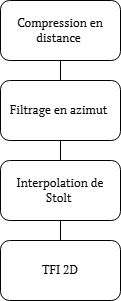

The diagram above was exported from draw.io. Its source (the exported page's mxGraphModel, read from the mxfile embedded in the PNG):
<mxGraphModel dx="1426" dy="751" grid="1" gridSize="10" guides="1" tooltips="1" connect="1" arrows="1" fold="1" page="1" pageScale="1" pageWidth="827" pageHeight="1169" math="0" shadow="0">
  <root>
    <mxCell id="0" />
    <mxCell id="1" parent="0" />
    <mxCell id="3R0yp5ixliE9hd1e8JF--1" value="&lt;font data-font-src=&quot;https://fonts.googleapis.com/css?family=PT+Serif&quot; face=&quot;PT Serif&quot;&gt;Compression en distance&amp;nbsp;&lt;/font&gt;" style="rounded=1;whiteSpace=wrap;html=1;" vertex="1" parent="1">
      <mxGeometry x="310" y="120" width="120" height="60" as="geometry" />
    </mxCell>
    <mxCell id="3R0yp5ixliE9hd1e8JF--2" value="&lt;font data-font-src=&quot;https://fonts.googleapis.com/css?family=PT+Serif&quot; face=&quot;PT Serif&quot;&gt;Filtrage en azimut&amp;nbsp;&lt;/font&gt;" style="rounded=1;whiteSpace=wrap;html=1;" vertex="1" parent="1">
      <mxGeometry x="310" y="200" width="120" height="60" as="geometry" />
    </mxCell>
    <mxCell id="3R0yp5ixliE9hd1e8JF--3" value="&lt;font data-font-src=&quot;https://fonts.googleapis.com/css?family=PT+Serif&quot; face=&quot;PT Serif&quot;&gt;Interpolation de Stolt&amp;nbsp;&lt;/font&gt;" style="rounded=1;whiteSpace=wrap;html=1;" vertex="1" parent="1">
      <mxGeometry x="310" y="280" width="120" height="60" as="geometry" />
    </mxCell>
    <mxCell id="3R0yp5ixliE9hd1e8JF--4" value="&lt;font data-font-src=&quot;https://fonts.googleapis.com/css?family=PT+Serif&quot; face=&quot;PT Serif&quot;&gt;TFI 2D&lt;/font&gt;" style="rounded=1;whiteSpace=wrap;html=1;" vertex="1" parent="1">
      <mxGeometry x="310" y="360" width="120" height="60" as="geometry" />
    </mxCell>
    <mxCell id="3R0yp5ixliE9hd1e8JF--5" value="" style="endArrow=none;html=1;rounded=0;entryX=0.5;entryY=1;entryDx=0;entryDy=0;" edge="1" parent="1" target="3R0yp5ixliE9hd1e8JF--1">
      <mxGeometry width="50" height="50" relative="1" as="geometry">
        <mxPoint x="370" y="200" as="sourcePoint" />
        <mxPoint x="440" y="360" as="targetPoint" />
      </mxGeometry>
    </mxCell>
    <mxCell id="3R0yp5ixliE9hd1e8JF--6" value="" style="endArrow=none;html=1;rounded=0;entryX=0.5;entryY=1;entryDx=0;entryDy=0;exitX=0.5;exitY=0;exitDx=0;exitDy=0;" edge="1" parent="1" source="3R0yp5ixliE9hd1e8JF--3" target="3R0yp5ixliE9hd1e8JF--2">
      <mxGeometry width="50" height="50" relative="1" as="geometry">
        <mxPoint x="390" y="410" as="sourcePoint" />
        <mxPoint x="440" y="360" as="targetPoint" />
      </mxGeometry>
    </mxCell>
    <mxCell id="3R0yp5ixliE9hd1e8JF--7" value="" style="endArrow=none;html=1;rounded=0;entryX=0.5;entryY=1;entryDx=0;entryDy=0;exitX=0.5;exitY=0;exitDx=0;exitDy=0;" edge="1" parent="1" source="3R0yp5ixliE9hd1e8JF--4" target="3R0yp5ixliE9hd1e8JF--3">
      <mxGeometry width="50" height="50" relative="1" as="geometry">
        <mxPoint x="390" y="410" as="sourcePoint" />
        <mxPoint x="440" y="360" as="targetPoint" />
      </mxGeometry>
    </mxCell>
  </root>
</mxGraphModel>